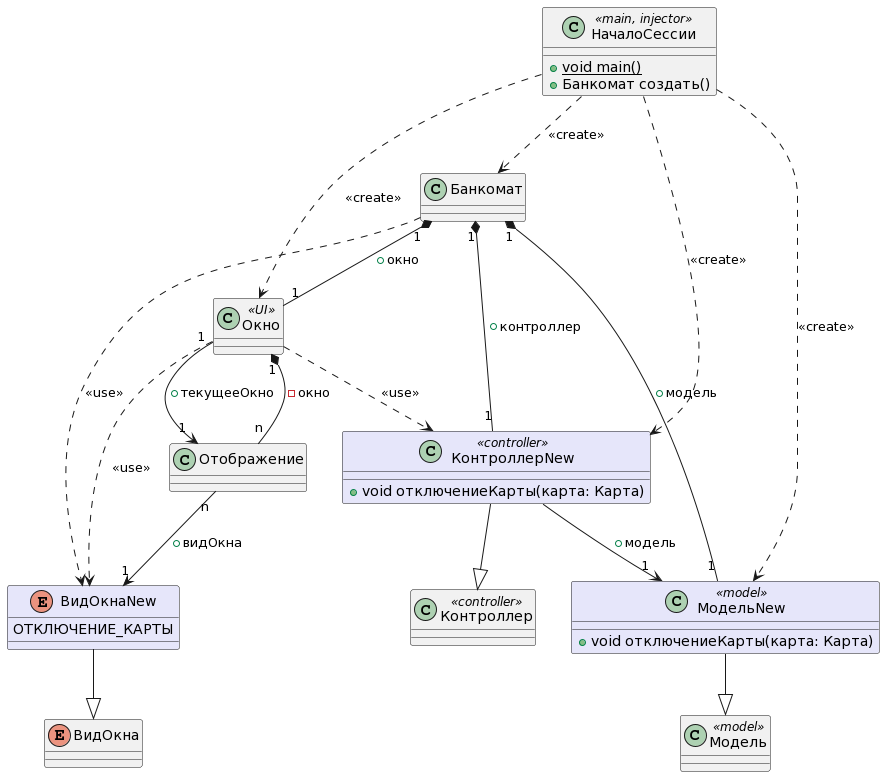

The diagram above was rendered by PlantUML. Its source (embedded in the PNG):
@startuml
class НачалоСессии <<main, injector>>{
    + {static} void main()
    + Банкомат создать()
}

НачалоСессии ..> МодельNew: <<create>>
НачалоСессии ..> КонтроллерNew: <<create>>
НачалоСессии ..> Окно: <<create>>
НачалоСессии ..> Банкомат : <<create>>

class Банкомат{
}

class Модель <<model>>
{
}

class МодельNew <<model>> #back:lavender
{
    + void отключениеКарты(карта: Карта)
}

МодельNew --|> Модель 

class Контроллер <<controller>>
{
}

class КонтроллерNew <<controller>> #back:lavender
{
    + void отключениеКарты(карта: Карта)
}

КонтроллерNew --|> Контроллер 

class Окно <<UI>>{
}

class Отображение{
}


enum ВидОкна{
}

enum ВидОкнаNew #back:lavender
{
    ОТКЛЮЧЕНИЕ_КАРТЫ
}

ВидОкнаNew --|> ВидОкна

Банкомат "1" *-- "1" КонтроллерNew: +контроллер
Банкомат "1" *-- "1" МодельNew: +модель
Банкомат "1" *-- "1" Окно: +окно
Банкомат ..> ВидОкнаNew: <<use>>

КонтроллерNew --> "1" МодельNew : +модель

Окно ..> ВидОкнаNew: <<use>>
Окно ..> КонтроллерNew: <<use>>
Окно "1" *-- "n" Отображение: -окно
Отображение "n" -->  "1" ВидОкнаNew: +видОкна
Окно "1" --> "1" Отображение: +текущееОкно
@enduml